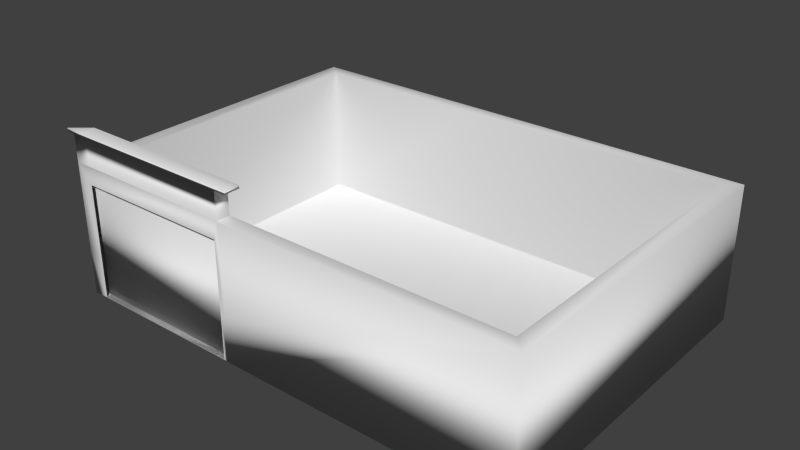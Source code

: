 # Source: Parqueadero.blend  (saved by Blender 2.72.0; exported with 4.5.12 LTS)
import bpy
from mathutils import Matrix  # noqa: F401  (used for matrix-valued properties, if any)

bpy.ops.wm.read_factory_settings(use_empty=True)
scene = bpy.context.scene
scene.name = 'Scene'

# ---- collections
col_collection_1 = bpy.data.collections.new('Collection 1'); scene.collection.children.link(col_collection_1)

# ---- materials (node trees are filled in below, after node groups)
mat_material = bpy.data.materials.new('Material')
mat_material.alpha_threshold = 0.0
mat_material.use_transparent_shadow = False
mat_material.roughness = 0.5
mat_material.line_color = (0.0, 0.0, 0.0, 1.0)

# ---- material node trees

# ---- world
world_world = bpy.data.worlds.new('World'); scene.world = world_world
world_world.color = (0.05088, 0.05088, 0.05088)
world_world.use_sun_shadow = False
world_world.sun_shadow_jitter_overblur = 0.0
world_world.cycles.sampling_method = 'MANUAL'
world_world.cycles.sample_map_resolution = 256

# ---- meshes
me_cube = bpy.data.meshes.new('Cube')
me_cube.from_pydata([(0.9497, 0.6611, 0.1271), (0.9497, -0.6411, 0.1271), (-0.908, -0.6411, 0.1271), (-0.908, 0.6611, 0.1271), (0.9497, 0.6611, 1.985), (0.9497, -0.6411, 1.985), (-0.908, -0.6411, 1.985), (-0.908, 0.6611, 1.985), (0.8934, 0.6075, 1.985), (0.8934, -0.5875, 1.985), (-0.8438, -0.5875, 1.985), (-0.8438, 0.6075, 1.985), (0.8934, 0.6075, 0.1659), (0.8934, -0.5875, 0.1659), (-0.8438, -0.5875, 0.1659), (-0.8438, 0.6075, 0.1659), (-0.1956, 0.6611, 0.1271), (-0.1956, -0.6411, 0.1271), (-0.1956, 0.6611, 1.985), (-0.1956, -0.6411, 1.985), (-0.1408, 0.6075, 1.985), (-0.1949, -0.5875, 1.985), (-0.1408, 0.6075, 0.1659), (-0.1408, -0.5875, 0.1659), (-0.846, -0.6411, 0.1389), (-0.846, -0.6411, 1.734), (-0.2141, -0.6411, 0.1389), (-0.2141, -0.6411, 1.734), (-0.844, -0.5875, 1.707), (-0.844, -0.5875, 0.173), (-0.218, -0.5875, 1.707), (-0.218, -0.5875, 0.173), (-0.8449, -0.6411, 1.985), (-0.8438, -0.5875, 1.985), (-0.1956, -0.6411, 1.985), (-0.1949, -0.5875, 1.985), (-0.908, -0.6411, 2.366), (-0.8438, -0.5875, 2.366), (-0.8449, -0.6411, 2.366), (-0.8438, -0.5875, 2.366), (-0.1956, -0.6411, 2.366), (-0.1949, -0.5875, 2.366), (-0.9396, -0.6443, 2.366), (-0.8679, -0.5844, 2.366), (-0.8692, -0.6443, 2.366), (-0.8679, -0.5844, 2.366), (-0.1436, -0.6443, 2.366), (-0.1428, -0.5844, 2.366), (-0.9396, -0.6443, 2.409), (-0.8679, -0.5844, 2.409), (-0.8692, -0.6443, 2.409), (-0.8679, -0.5844, 2.409), (-0.1436, -0.6443, 2.409), (-0.1428, -0.5844, 2.409), (-0.5485, -0.6411, 0.1389), (-0.5485, -0.6411, 1.734), (-0.5524, -0.5875, 1.707), (-0.5524, -0.5875, 0.173), (-0.5497, -0.6411, 0.1389), (-0.5497, -0.6411, 1.734), (-0.5476, -0.5875, 1.707), (-0.5476, -0.5875, 0.173), (-0.8558, -0.6217, 0.1467), (-0.8558, -0.6184, 0.1467), (-0.2137, -0.6182, 0.1467), (-0.2137, -0.6217, 0.1467), (-0.8558, -0.6217, 1.713), (-0.8558, -0.6182, 1.713), (-0.2137, -0.6182, 1.713), (-0.2137, -0.6217, 1.713), (-0.908, -0.6411, 0.7519), (-0.846, -0.6411, 0.7516), (-0.1956, -0.6411, 0.7448), (-0.2141, -0.6411, 0.7381)], [], [(16, 17, 2, 3), (7, 6, 10, 11), (0, 4, 5, 1), (17, 72, 73, 26), (2, 70, 6, 7, 3), (18, 16, 3, 7), (11, 10, 14, 15), (19, 5, 9, 21), (18, 7, 11, 20), (5, 4, 8, 9), (22, 15, 14, 23), (21, 9, 13, 23), (20, 11, 15, 22), (9, 8, 12, 13), (0, 1, 17, 16), (1, 5, 19, 72, 17), (4, 0, 16, 18), (19, 21, 35, 34), (4, 18, 20, 8), (12, 22, 23, 13), (21, 23, 31, 30), (8, 20, 22, 12), (25, 28, 30, 27), (19, 6, 25, 27), (6, 70, 71, 25), (2, 17, 26, 24), (31, 26, 54, 57), (14, 10, 28, 29), (23, 14, 29, 31), (10, 21, 30, 28), (24, 29, 61, 58), (24, 26, 31, 29), (33, 10, 37, 39), (6, 32, 38, 36), (21, 10, 33, 35), (6, 19, 34, 32), (39, 37, 43, 45), (36, 38, 44, 42), (34, 35, 41, 40), (35, 33, 39, 41), (32, 34, 40, 38), (10, 6, 36, 37), (45, 43, 49, 51), (42, 44, 50, 48), (40, 41, 47, 46), (41, 39, 45, 47), (38, 40, 46, 44), (37, 36, 42, 43), (50, 52, 53, 51), (49, 48, 50, 51), (46, 47, 53, 52), (47, 45, 51, 53), (44, 46, 52, 50), (43, 42, 48, 49), (67, 68, 64, 63), (27, 30, 56, 55), (62, 63, 64, 65), (69, 68, 67, 66), (66, 67, 63, 62), (28, 25, 59, 60), (68, 69, 65, 64), (69, 66, 62, 65), (70, 2, 24, 71), (72, 19, 27, 73)])
me_cube.polygons.foreach_set('use_smooth', [True] * 64)
_uv = me_cube.uv_layers.new(name='UVMap')
_uv.uv.foreach_set('vector', [0.701, 0.3835, 8.387e-05, 0.3835, 8.371e-05, 8.371e-05, 0.701, 8.371e-05, 8.705e-05, 0.701, 8.371e-05, 0.0001457, 0.03461, 0.02898, 0.03462, 0.6722, 0.9937, 0.9965, 0.002491, 0.9967, 0.00189, 0.00358, 0.9941, 0.00277, 0.4271, 1.654, -0.5224, -0.07865, -0.4604, -0.1886, 0.4608, 1.492, -0.006437, -0.0004662, 0.3323, 2.312e-05, 1.001, 0.0009885, 1.009, 0.9979, -0.0004382, 0.9976, 0.9992, 0.002844, 0.9923, 0.9976, -0.002899, 0.9952, 0.004919, 0.006203, 0.657, 0.9999, 8.118e-05, 0.9999, 8.104e-05, 8.114e-05, 0.657, 8.104e-05, 0.3834, 8.371e-05, 0.9999, 8.487e-05, 0.9696, 0.02892, 0.3838, 0.02892, 0.3835, 0.701, 8.705e-05, 0.701, 0.03462, 0.6722, 0.413, 0.6722, 0.9999, 8.487e-05, 0.9999, 0.701, 0.9696, 0.6722, 0.9696, 0.02892, 0.4047, 0.6879, 8.31e-05, 0.6879, 8.293e-05, 8.334e-05, 0.4047, 8.327e-05, 0.5984, 0.9999, 7.816e-05, 0.9999, 7.816e-05, 7.816e-05, 0.5686, 7.816e-05, 0.3865, 0.9999, 9.771e-05, 0.9999, 9.791e-05, 9.771e-05, 0.3865, 9.781e-05, 0.657, 0.9999, 8.104e-05, 0.9999, 8.104e-05, 8.108e-05, 0.657, 8.104e-05, 0.701, 0.9999, 8.387e-05, 0.9999, 8.387e-05, 0.3835, 0.701, 0.3835, 0.9966, 0.005231, 0.996, 1.0, -0.001337, 1.004, -0.001401, 0.3365, -0.001433, 0.004133, 0.9966, 0.002589, 0.9961, 0.994, -0.001813, 0.9952, 0.0001609, 0.002844, 0.0, 0.0, 0.0, 0.0, 0.0, 0.0, 0.0, 0.0, 0.9999, 0.701, 0.3835, 0.701, 0.413, 0.6722, 0.9696, 0.6722, 0.9999, 0.6879, 0.4047, 0.6879, 0.4047, 8.327e-05, 0.9999, 8.293e-05, 0.5984, 0.9999, 0.5686, 7.816e-05, 0.6111, 0.003999, 0.6111, 0.847, 0.955, 0.9999, 0.3865, 0.9999, 0.3865, 9.781e-05, 0.955, 9.774e-05, 0.0, 0.0, 0.0, 0.0, 0.0, 0.0, 0.0, 0.0, 1.005, 1.004, -0.00327, 1.003, -0.002894, -0.001278, 1.006, -0.002311, 0.4766, 0.3332, 0.2965, 0.2293, 0.3055, 0.2213, 0.4548, 0.3063, 0.0, 0.0, 0.0, 0.0, 0.0, 0.0, 0.0, 0.0, 0.9884, 4.332e-05, 1.0, 0.1877, 0.01165, 0.1877, 4.332e-05, 4.332e-05, 0.0, 0.0, 0.0, 0.0, 0.0, 0.0, 0.0, 0.0, 1.0, 0.01575, 0.0003886, 0.01453, 1.254e-05, 1.375e-05, 0.8319, 1.254e-05, 0.9992, 0.0001398, 0.9999, 0.9835, 0.5783, 0.9488, 0.5777, 0.0001399, 0.8201, 0.01708, 0.9861, 7.79e-05, 0.9174, 0.5126, 0.9142, 0.5116, 0.0, 0.0, 0.0, 0.0, 0.0, 0.0, 0.0, 0.0, 0.0, 0.0, 0.0, 0.0, 0.0, 0.0, 0.0, 0.0, -0.002388, -0.003445, 0.08605, -0.003445, 0.08605, 0.9959, -0.002388, 0.9959, 0.0, 0.0, 0.0, 0.0, 0.0, 0.0, 0.0, 0.0, 0.0, 0.0, 0.0, 0.0, 0.0, 0.0, 0.0, 0.0, 0.1944, 0.009473, 0.1943, 0.01057, 0.1366, 0.001014, 0.1368, 3.134e-05, 0.05951, 0.09082, 0.1909, 0.08551, 0.1328, 0.0945, 3.134e-05, 0.09829, 0.5422, 9.902e-05, 0.5422, 0.07635, 9.91e-05, 0.07635, 9.91e-05, 9.919e-05, 0.5422, 0.07635, 0.5422, 0.9999, 9.902e-05, 0.9999, 9.91e-05, 0.07635, 0.08605, -0.003445, 0.9975, -0.003444, 0.9975, 0.9959, 0.08605, 0.9959, 0.5424, 9.902e-05, 0.6614, 9.902e-05, 0.6614, 0.5422, 0.5424, 0.5422, 0.0612, 0.2291, 0.05969, 0.2276, 0.126, 0.1617, 0.1266, 0.1637, 4.786e-05, 0.04405, 0.1433, 4.786e-05, 0.1645, 0.07082, 0.08049, 0.07214, 0.8825, 0.08919, 0.877, 0.01251, 0.992, 0.004741, 1.0, 0.09829, 0.877, 0.01251, 0.1944, 0.009473, 0.1368, 3.134e-05, 0.992, 0.004741, 0.1909, 0.08551, 0.8825, 0.08919, 1.0, 0.09829, 0.1328, 0.0945, 0.1943, 0.01057, 0.05951, 0.09082, 3.134e-05, 0.09829, 0.1366, 0.001014, 0.08838, 0.001567, 0.999, 0.00154, 1.0, 0.07666, 0.08999, 0.07669, 0.08867, 0.07671, 2.769e-05, 2.769e-05, 0.08838, 0.001567, 0.08999, 0.07669, 0.9935, 0.07379, 1.0, 0.2291, 0.9133, 0.1767, 0.9232, 0.1193, 1.0, 0.2291, 0.0612, 0.2291, 0.1266, 0.1637, 0.9133, 0.1767, 0.1433, 4.786e-05, 0.9935, 0.07379, 0.9232, 0.1193, 0.1645, 0.07082, 0.05969, 0.2276, 4.786e-05, 0.04405, 0.08049, 0.07214, 0.126, 0.1617, 0.9779, 0.9614, 0.02283, 0.9614, 0.02403, 0.01478, 0.9779, 0.01478, 0.9999, 8.19e-05, 0.9883, 0.1777, 8.172e-05, 0.1777, 0.01168, 8.172e-05, 0.0, 0.0, 0.0, 0.0, 0.0, 0.0, 0.0, 0.0, 0.0, 0.0, 0.0, 0.0, 0.0, 0.0, 0.0, 0.0, 0.0, 0.0, 0.0, 0.0, 0.0, 0.0, 0.0, 0.0, 0.006173, 0.3555, 8.172e-05, 0.1779, 0.8759, 0.1779, 0.882, 0.3555, 0.4069, 0.5541, 0.3993, 0.5541, 0.3993, 0.3104, 0.4069, 0.3104, 0.978, 0.9614, 0.02299, 0.9614, 0.02299, 0.01478, 0.978, 0.01478, -0.3078, -0.6586, 0.6528, 1.094, 0.461, 1.492, -0.481, -0.2269, 0.623, 0.2273, 0.5179, 0.3443, 0.538, 0.3176, 0.6211, 0.2244])
me_cube.materials.append(mat_material)
me_cube.use_remesh_preserve_volume = False
me_cube.use_remesh_preserve_attributes = False
me_cube.use_mirror_vertex_groups = False
me_cube.update()

# ---- objects
ob_cube = bpy.data.objects.new('Cube', me_cube)

# ---- transforms, parenting, visibility, modifiers, constraints
ob_cube.location = (0.0, 0.0, 0.0)
ob_cube.scale = (3.401, 3.401, 0.9618)
ob_cube.lock_rotations_4d = False
ob_cube.empty_display_type = 'ARROWS'
ob_cube.lineart.crease_threshold = 0.0

# ---- collection membership
col_collection_1.objects.link(ob_cube)

# ---- scene / render settings (as saved in the file)
scene.frame_start = 1; scene.frame_end = 250; scene.frame_set(1)
scene.render.engine = 'BLENDER_EEVEE_NEXT'
scene.render.resolution_percentage = 50
scene.render.dither_intensity = 0.0
scene.cycles.use_denoising = False
scene.cycles.samples = 10
scene.cycles.sampling_pattern = 'TABULATED_SOBOL'
scene.cycles.light_sampling_threshold = 0.0
scene.cycles.use_adaptive_sampling = False
scene.cycles.use_light_tree = False
scene.cycles.blur_glossy = 0.0
scene.cycles.pixel_filter_type = 'GAUSSIAN'
scene.cycles.sample_clamp_indirect = 0.0
scene.view_settings.view_transform = 'Standard'
bpy.context.view_layer.update()

# ---- added for rendering (the .blend has no active camera and no usable light): camera, sun
cam_auto = bpy.data.cameras.new('AutoCamera')
cam_auto.lens = 50.0
cam_auto.sensor_width = 36.0
cam_auto.clip_end = 1000.0
ob_auto_camera = bpy.data.objects.new('AutoCamera', cam_auto)
scene.collection.objects.link(ob_auto_camera)
ob_auto_camera.location = (7.52275, -8.97819, 7.22432)
ob_auto_camera.rotation_euler = (1.09748, -7.21219e-08, 0.694738)
scene.camera = ob_auto_camera
light_auto_sun = bpy.data.lights.new('AutoSun', 'SUN')
light_auto_sun.energy = 3.0
light_auto_sun.angle = 0.0523599
ob_auto_sun = bpy.data.objects.new('AutoSun', light_auto_sun)
scene.collection.objects.link(ob_auto_sun)
ob_auto_sun.rotation_euler = (0.872665, 0.174533, 0.523599)
bpy.context.view_layer.update()
